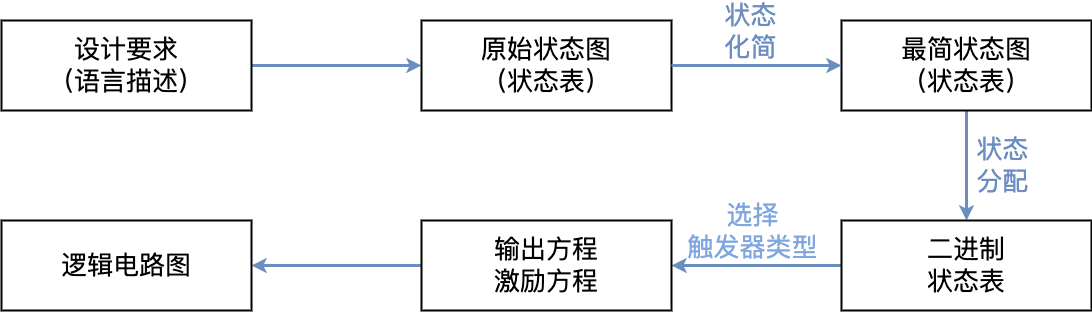

The diagram above was exported from draw.io. Its source (the exported page's mxGraphModel, read from the mxfile embedded in the PNG):
<mxGraphModel dx="2860" dy="1115" grid="1" gridSize="10" guides="1" tooltips="1" connect="1" arrows="1" fold="1" page="0" pageScale="1" pageWidth="827" pageHeight="1169" math="0" shadow="0">
  <root>
    <mxCell id="0" />
    <mxCell id="1" parent="0" />
    <mxCell id="fuNNkIolf0P-jTAwcVvs-19" style="edgeStyle=orthogonalEdgeStyle;rounded=0;orthogonalLoop=1;jettySize=auto;html=1;entryX=0;entryY=0.5;entryDx=0;entryDy=0;strokeColor=#6c8ebf;strokeWidth=3;fillColor=#dae8fc;" edge="1" parent="1" source="fuNNkIolf0P-jTAwcVvs-7" target="fuNNkIolf0P-jTAwcVvs-12">
      <mxGeometry relative="1" as="geometry" />
    </mxCell>
    <mxCell id="fuNNkIolf0P-jTAwcVvs-7" value="&lt;font style=&quot;font-size: 26px;&quot;&gt;设计要求&lt;br&gt;（语言描述）&lt;/font&gt;" style="rounded=0;whiteSpace=wrap;html=1;strokeWidth=2;" vertex="1" parent="1">
      <mxGeometry x="-400" y="220" width="250" height="90" as="geometry" />
    </mxCell>
    <mxCell id="fuNNkIolf0P-jTAwcVvs-12" value="&lt;font style=&quot;font-size: 26px;&quot;&gt;原始状态图&lt;br&gt;（状态表）&lt;/font&gt;" style="rounded=0;whiteSpace=wrap;html=1;strokeWidth=2;" vertex="1" parent="1">
      <mxGeometry x="20" y="220" width="250" height="90" as="geometry" />
    </mxCell>
    <mxCell id="fuNNkIolf0P-jTAwcVvs-17" style="edgeStyle=orthogonalEdgeStyle;rounded=0;orthogonalLoop=1;jettySize=auto;html=1;strokeWidth=3;fillColor=#dae8fc;strokeColor=#6c8ebf;" edge="1" parent="1" source="fuNNkIolf0P-jTAwcVvs-13" target="fuNNkIolf0P-jTAwcVvs-14">
      <mxGeometry relative="1" as="geometry" />
    </mxCell>
    <mxCell id="fuNNkIolf0P-jTAwcVvs-18" value="&lt;font color=&quot;#6c8dbf&quot; style=&quot;font-size: 26px;&quot;&gt;状态&lt;br&gt;分配&lt;/font&gt;" style="edgeLabel;html=1;align=center;verticalAlign=middle;resizable=0;points=[];" vertex="1" connectable="0" parent="fuNNkIolf0P-jTAwcVvs-17">
      <mxGeometry x="-0.0267" relative="1" as="geometry">
        <mxPoint x="35" as="offset" />
      </mxGeometry>
    </mxCell>
    <mxCell id="fuNNkIolf0P-jTAwcVvs-13" value="&lt;font style=&quot;font-size: 26px;&quot;&gt;最简状态图&lt;br&gt;（状态表）&lt;/font&gt;" style="rounded=0;whiteSpace=wrap;html=1;strokeWidth=2;" vertex="1" parent="1">
      <mxGeometry x="440" y="220" width="250" height="90" as="geometry" />
    </mxCell>
    <mxCell id="fuNNkIolf0P-jTAwcVvs-22" style="edgeStyle=orthogonalEdgeStyle;rounded=0;orthogonalLoop=1;jettySize=auto;html=1;strokeColor=#6c8ebf;strokeWidth=3;fillColor=#dae8fc;" edge="1" parent="1" source="fuNNkIolf0P-jTAwcVvs-14" target="fuNNkIolf0P-jTAwcVvs-15">
      <mxGeometry relative="1" as="geometry" />
    </mxCell>
    <mxCell id="fuNNkIolf0P-jTAwcVvs-27" value="&lt;font color=&quot;#7ea6e0&quot; style=&quot;font-size: 26px;&quot;&gt;选择&lt;br&gt;触发器类型&lt;/font&gt;" style="edgeLabel;html=1;align=center;verticalAlign=middle;resizable=0;points=[];" vertex="1" connectable="0" parent="fuNNkIolf0P-jTAwcVvs-22">
      <mxGeometry x="0.15" y="-2" relative="1" as="geometry">
        <mxPoint x="8" y="-33" as="offset" />
      </mxGeometry>
    </mxCell>
    <mxCell id="fuNNkIolf0P-jTAwcVvs-14" value="&lt;font style=&quot;font-size: 26px;&quot;&gt;二进制&lt;br&gt;状态表&lt;/font&gt;" style="rounded=0;whiteSpace=wrap;html=1;strokeWidth=2;" vertex="1" parent="1">
      <mxGeometry x="440" y="420" width="250" height="90" as="geometry" />
    </mxCell>
    <mxCell id="fuNNkIolf0P-jTAwcVvs-23" style="edgeStyle=orthogonalEdgeStyle;rounded=0;orthogonalLoop=1;jettySize=auto;html=1;strokeColor=#6c8ebf;strokeWidth=3;fillColor=#dae8fc;" edge="1" parent="1" source="fuNNkIolf0P-jTAwcVvs-15" target="fuNNkIolf0P-jTAwcVvs-16">
      <mxGeometry relative="1" as="geometry" />
    </mxCell>
    <mxCell id="fuNNkIolf0P-jTAwcVvs-15" value="&lt;font style=&quot;font-size: 26px;&quot;&gt;输出方程&lt;br&gt;激励方程&lt;/font&gt;" style="rounded=0;whiteSpace=wrap;html=1;strokeWidth=2;" vertex="1" parent="1">
      <mxGeometry x="20" y="420" width="250" height="90" as="geometry" />
    </mxCell>
    <mxCell id="fuNNkIolf0P-jTAwcVvs-16" value="&lt;span style=&quot;font-size: 26px;&quot;&gt;逻辑电路图&lt;br&gt;&lt;/span&gt;" style="rounded=0;whiteSpace=wrap;html=1;strokeWidth=2;" vertex="1" parent="1">
      <mxGeometry x="-400" y="420" width="250" height="90" as="geometry" />
    </mxCell>
    <mxCell id="fuNNkIolf0P-jTAwcVvs-20" style="edgeStyle=orthogonalEdgeStyle;rounded=0;orthogonalLoop=1;jettySize=auto;html=1;strokeColor=#6c8ebf;strokeWidth=3;fillColor=#dae8fc;" edge="1" parent="1" source="fuNNkIolf0P-jTAwcVvs-12" target="fuNNkIolf0P-jTAwcVvs-13">
      <mxGeometry relative="1" as="geometry" />
    </mxCell>
    <mxCell id="fuNNkIolf0P-jTAwcVvs-21" value="&lt;font color=&quot;#6c8dbf&quot; style=&quot;font-size: 26px;&quot;&gt;状态&lt;br&gt;化简&lt;/font&gt;" style="edgeLabel;html=1;align=center;verticalAlign=middle;resizable=0;points=[];" vertex="1" connectable="0" parent="fuNNkIolf0P-jTAwcVvs-20">
      <mxGeometry x="0.1167" y="-1" relative="1" as="geometry">
        <mxPoint x="-17" y="-36" as="offset" />
      </mxGeometry>
    </mxCell>
  </root>
</mxGraphModel>